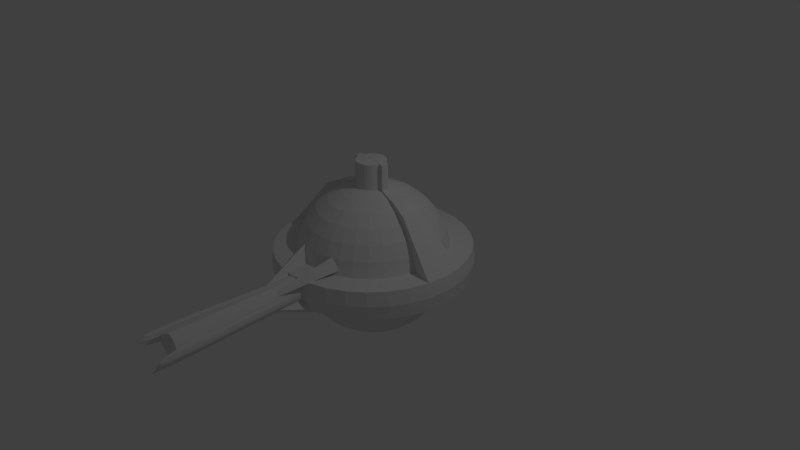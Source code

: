 # Source: ZakadualBasicCannon.blend  (saved by Blender 2.76.0; exported with 4.5.12 LTS)
import bpy
from mathutils import Matrix  # noqa: F401  (used for matrix-valued properties, if any)

bpy.ops.wm.read_factory_settings(use_empty=True)
scene = bpy.context.scene
scene.name = 'Scene'

# ---- collections
col_collection_1 = bpy.data.collections.new('Collection 1'); scene.collection.children.link(col_collection_1)

# ---- world
world_world = bpy.data.worlds.new('World'); scene.world = world_world
world_world.color = (0.05088, 0.05088, 0.05088)
world_world.use_sun_shadow = False
world_world.sun_shadow_jitter_overblur = 0.0
world_world.cycles.sampling_method = 'MANUAL'
world_world.cycles.sample_map_resolution = 256

# ---- cameras
cam_camera = bpy.data.cameras.new('Camera')
cam_camera.clip_end = 100.0
cam_camera.lens = 35.0
cam_camera.sensor_width = 32.0
cam_camera.sensor_height = 18.0
cam_camera.ortho_scale = 7.314
cam_camera.dof.focus_distance = 0.0
cam_camera.dof.aperture_fstop = 128.0

# ---- lights
light_lamp = bpy.data.lights.new('Lamp', 'POINT')
light_lamp.transmission_factor = 0.0
light_lamp.cutoff_distance = 30.0
light_lamp.energy = 100.0
light_lamp.shadow_buffer_clip_start = 1.001
light_lamp.shadow_soft_size = 0.1
light_lamp.shadow_maximum_resolution = 0.006
light_lamp.use_absolute_resolution = True
light_lamp.cycles.use_multiple_importance_sampling = False

# ---- meshes
me_sphere = bpy.data.meshes.new('Sphere')
me_sphere.from_pydata([(-0.1951, 0.0, 0.9808), (-0.3827, 0.0, 0.9239), (-0.5556, 0.0, 0.8315), (-0.7071, 0.0, 0.7071), (-0.8315, 0.0, 0.5556), (-0.9239, 0.0, 0.3827), (-0.9808, 0.0, 0.1951), (-0.9808, 0.0, -0.1951), (-0.9239, 0.0, -0.3827), (-0.8315, 0.0, -0.5556), (-0.7071, 0.0, -0.7071), (-0.5556, 0.0, -0.8315), (-0.3827, 0.0, -0.9239), (-0.1951, 0.0, -0.9808), (-0.1913, 0.03806, 0.9808), (-0.3753, 0.07466, 0.9239), (-0.5449, 0.1084, 0.8315), (-0.6935, 0.1379, 0.7071), (-0.8155, 0.1622, 0.5556), (-0.9061, 0.1802, 0.3827), (-0.9619, 0.1913, 0.1951), (-0.9619, 0.1913, -0.1951), (-0.9061, 0.1802, -0.3827), (-0.8155, 0.1622, -0.5556), (-0.6935, 0.1379, -0.7071), (-0.5449, 0.1084, -0.8315), (-0.3753, 0.07466, -0.9239), (-0.1913, 0.03806, -0.9808), (-0.1802, 0.07466, 0.9808), (-0.3536, 0.1464, 0.9239), (-0.5133, 0.2126, 0.8315), (-0.6533, 0.2706, 0.7071), (-0.7682, 0.3182, 0.5556), (-0.8536, 0.3536, 0.3827), (-0.9061, 0.3753, 0.1951), (-0.9061, 0.3753, -0.1951), (-0.8536, 0.3536, -0.3827), (-0.7682, 0.3182, -0.5556), (-0.6533, 0.2706, -0.7071), (-0.5133, 0.2126, -0.8315), (-0.3536, 0.1464, -0.9239), (-0.1802, 0.07466, -0.9808), (-0.1622, 0.1084, 0.9808), (-0.3182, 0.2126, 0.9239), (-0.4619, 0.3087, 0.8315), (-0.5879, 0.3928, 0.7071), (-0.6913, 0.4619, 0.5556), (-0.7682, 0.5133, 0.3827), (-0.8155, 0.5449, 0.1951), (-0.8155, 0.5449, -0.1951), (-0.7682, 0.5133, -0.3827), (-0.6913, 0.4619, -0.5556), (-0.5879, 0.3928, -0.7071), (-0.4619, 0.3087, -0.8315), (-0.3182, 0.2126, -0.9239), (-0.1622, 0.1084, -0.9808), (-0.1379, 0.1379, 0.9808), (-0.2706, 0.2706, 0.9239), (-0.3928, 0.3928, 0.8315), (-0.5, 0.5, 0.7071), (-0.5879, 0.5879, 0.5556), (-0.6533, 0.6533, 0.3827), (-0.6935, 0.6935, 0.1951), (-0.6935, 0.6935, -0.1951), (-0.6533, 0.6533, -0.3827), (-0.5879, 0.5879, -0.5556), (-0.5, 0.5, -0.7071), (-0.3928, 0.3928, -0.8315), (-0.2706, 0.2706, -0.9239), (-0.1379, 0.1379, -0.9808), (-0.1084, 0.1622, 0.9808), (-0.2126, 0.3182, 0.9239), (-0.3087, 0.4619, 0.8315), (-0.3928, 0.5879, 0.7071), (-0.4619, 0.6913, 0.5556), (-0.5133, 0.7682, 0.3827), (-0.5449, 0.8155, 0.1951), (-0.5449, 0.8155, -0.1951), (-0.5133, 0.7682, -0.3827), (-0.4619, 0.6913, -0.5556), (-0.3928, 0.5879, -0.7071), (-0.3087, 0.4619, -0.8315), (-0.2126, 0.3182, -0.9239), (-0.1084, 0.1622, -0.9808), (-0.07466, 0.1802, 0.9808), (-0.1464, 0.3536, 0.9239), (-0.2126, 0.5133, 0.8315), (-0.2706, 0.6533, 0.7071), (-0.3182, 0.7682, 0.5556), (-0.3536, 0.8536, 0.3827), (-0.3753, 0.9061, 0.1951), (-0.3753, 0.9061, -0.1951), (-0.3536, 0.8536, -0.3827), (-0.3182, 0.7682, -0.5556), (-0.2706, 0.6533, -0.7071), (-0.2126, 0.5133, -0.8315), (-0.1464, 0.3536, -0.9239), (-0.07466, 0.1802, -0.9808), (-0.03806, 0.1913, 0.9808), (-0.07466, 0.3753, 0.9239), (-0.1084, 0.5449, 0.8315), (-0.1379, 0.6935, 0.7071), (-0.1622, 0.8155, 0.5556), (-0.1802, 0.9061, 0.3827), (-0.1913, 0.9619, 0.1951), (-0.1913, 0.9619, -0.1951), (-0.1802, 0.9061, -0.3827), (-0.1622, 0.8155, -0.5556), (-0.1379, 0.6935, -0.7071), (-0.1084, 0.5449, -0.8315), (-0.07466, 0.3753, -0.9239), (-0.03806, 0.1913, -0.9808), (3.266e-07, 0.1951, 0.9808), (3.192e-07, 0.3827, 0.9239), (3.117e-07, 0.5556, 0.8315), (3.192e-07, 0.7071, 0.7071), (3.341e-07, 0.8315, 0.5556), (2.745e-07, 0.9239, 0.3827), (3.937e-07, 0.9808, 0.1951), (3.937e-07, 0.9808, -0.1951), (2.298e-07, 0.9239, -0.3827), (3.341e-07, 0.8315, -0.5556), (3.192e-07, 0.7071, -0.7071), (3.415e-07, 0.5556, -0.8315), (3.043e-07, 0.3827, -0.9239), (3.08e-07, 0.1951, -0.9808), (0.03806, 0.1913, 0.9808), (0.07466, 0.3753, 0.9239), (0.1084, 0.5449, 0.8315), (0.138, 0.6935, 0.7071), (0.1622, 0.8155, 0.5556), (0.1802, 0.9061, 0.3827), (0.1913, 0.9619, 0.1951), (0.1913, 0.9619, -0.1951), (0.1802, 0.9061, -0.3827), (0.1622, 0.8155, -0.5556), (0.138, 0.6935, -0.7071), (0.1084, 0.5449, -0.8315), (0.07466, 0.3753, -0.9239), (0.03806, 0.1913, -0.9808), (0.07466, 0.1802, 0.9808), (0.1464, 0.3536, 0.9239), (0.2126, 0.5133, 0.8315), (0.2706, 0.6533, 0.7071), (0.3182, 0.7682, 0.5556), (0.3536, 0.8536, 0.3827), (0.3753, 0.9061, 0.1951), (0.3753, 0.9061, -0.1951), (0.3536, 0.8536, -0.3827), (0.3182, 0.7682, -0.5556), (0.2706, 0.6533, -0.7071), (0.2126, 0.5133, -0.8315), (0.1464, 0.3536, -0.9239), (0.07466, 0.1802, -0.9808), (0.1084, 0.1622, 0.9808), (0.2126, 0.3182, 0.9239), (0.3087, 0.4619, 0.8315), (0.3928, 0.5879, 0.7071), (0.4619, 0.6913, 0.5556), (0.5133, 0.7682, 0.3827), (0.5449, 0.8155, 0.1951), (0.5449, 0.8155, -0.1951), (0.5133, 0.7682, -0.3827), (0.4619, 0.6913, -0.5556), (0.3928, 0.5879, -0.7071), (0.3087, 0.4619, -0.8315), (0.2126, 0.3182, -0.9239), (0.1084, 0.1622, -0.9808), (0.138, 0.1379, 0.9808), (0.2706, 0.2706, 0.9239), (0.3928, 0.3928, 0.8315), (0.5, 0.5, 0.7071), (0.5879, 0.5879, 0.5556), (0.6533, 0.6533, 0.3827), (0.6935, 0.6935, 0.1951), (0.6935, 0.6935, -0.1951), (0.6533, 0.6533, -0.3827), (0.5879, 0.5879, -0.5556), (0.5, 0.5, -0.7071), (0.3928, 0.3928, -0.8315), (0.2706, 0.2706, -0.9239), (0.138, 0.1379, -0.9808), (0.1622, 0.1084, 0.9808), (0.3182, 0.2126, 0.9239), (0.4619, 0.3087, 0.8315), (0.5879, 0.3928, 0.7071), (0.6913, 0.4619, 0.5556), (0.7682, 0.5133, 0.3827), (0.8155, 0.5449, 0.1951), (0.8155, 0.5449, -0.1951), (0.7682, 0.5133, -0.3827), (0.6913, 0.4619, -0.5556), (0.5879, 0.3928, -0.7071), (0.4619, 0.3087, -0.8315), (0.3182, 0.2126, -0.9239), (0.1622, 0.1084, -0.9808), (0.1802, 0.07466, 0.9808), (0.3536, 0.1464, 0.9239), (0.5133, 0.2126, 0.8315), (0.6533, 0.2706, 0.7071), (0.7682, 0.3182, 0.5556), (0.8536, 0.3536, 0.3827), (0.9061, 0.3753, 0.1951), (0.9061, 0.3753, -0.1951), (0.8536, 0.3536, -0.3827), (0.7682, 0.3182, -0.5556), (0.6533, 0.2706, -0.7071), (0.5133, 0.2126, -0.8315), (0.3536, 0.1464, -0.9239), (0.1802, 0.07466, -0.9808), (0.1913, 0.03806, 0.9808), (0.3753, 0.07466, 0.9239), (0.5449, 0.1084, 0.8315), (0.6935, 0.1379, 0.7071), (0.8155, 0.1622, 0.5556), (0.9061, 0.1802, 0.3827), (0.9619, 0.1913, 0.1951), (0.9619, 0.1913, -0.1951), (0.9061, 0.1802, -0.3827), (0.8155, 0.1622, -0.5556), (0.6935, 0.1379, -0.7071), (0.5449, 0.1084, -0.8315), (0.3753, 0.07466, -0.9239), (0.1913, 0.03806, -0.9808), (0.1951, -7.212e-09, 0.9808), (0.3827, 4.122e-08, 0.9239), (0.5556, 2.632e-08, 0.8315), (0.7071, -2.584e-08, 0.7071), (0.8315, -8.544e-08, 0.5556), (0.9239, 6.357e-08, 0.3827), (0.9808, -8.544e-08, 0.1951), (0.9808, -8.544e-08, -0.1951), (0.9239, 6.357e-08, -0.3827), (0.8315, -8.544e-08, -0.5556), (0.7071, -2.584e-08, -0.7071), (0.5556, -1.094e-08, -0.8315), (0.3827, 3.964e-09, -0.9239), (0.1951, 3.964e-09, -0.9808), (0.1913, -0.03806, 0.9808), (0.3753, -0.07466, 0.9239), (0.5449, -0.1084, 0.8315), (0.6935, -0.1379, 0.7071), (0.8155, -0.1622, 0.5556), (0.9061, -0.1802, 0.3827), (0.9619, -0.1913, 0.1951), (0.9619, -0.1913, -0.1951), (0.9061, -0.1802, -0.3827), (0.8155, -0.1622, -0.5556), (0.6935, -0.1379, -0.7071), (0.5449, -0.1084, -0.8315), (0.3753, -0.07466, -0.9239), (0.1913, -0.03806, -0.9808), (0.1802, -0.07466, 0.9808), (0.3536, -0.1464, 0.9239), (0.5133, -0.2126, 0.8315), (0.6533, -0.2706, 0.7071), (0.7682, -0.3182, 0.5556), (0.8536, -0.3536, 0.3827), (0.9061, -0.3753, 0.1951), (0.9061, -0.3753, -0.1951), (0.8536, -0.3536, -0.3827), (0.7682, -0.3182, -0.5556), (0.6533, -0.2706, -0.7071), (0.5133, -0.2126, -0.8315), (0.3536, -0.1464, -0.9239), (0.1802, -0.07466, -0.9808), (0.1622, -0.1084, 0.9808), (0.3182, -0.2126, 0.9239), (0.4619, -0.3087, 0.8315), (0.5879, -0.3928, 0.7071), (0.6913, -0.4619, 0.5556), (0.7682, -0.5133, 0.3827), (0.8155, -0.5449, 0.1951), (0.8155, -0.5449, -0.1951), (0.7682, -0.5133, -0.3827), (0.6913, -0.4619, -0.5556), (0.5879, -0.3928, -0.7071), (0.4619, -0.3087, -0.8315), (0.3182, -0.2126, -0.9239), (0.1622, -0.1084, -0.9808), (0.138, -0.1379, 0.9808), (0.2706, -0.2706, 0.9239), (0.3928, -0.3928, 0.8315), (0.5, -0.5, 0.7071), (0.5879, -0.5879, 0.5556), (0.6533, -0.6533, 0.3827), (0.6935, -0.6935, 0.1951), (0.6935, -0.6935, -0.1951), (0.6533, -0.6533, -0.3827), (0.5879, -0.5879, -0.5556), (0.5, -0.5, -0.7071), (0.3928, -0.3928, -0.8315), (0.2706, -0.2706, -0.9239), (0.1379, -0.1379, -0.9808), (0.1084, -0.1622, 0.9808), (0.2126, -0.3182, 0.9239), (0.3087, -0.4619, 0.8315), (0.3928, -0.5879, 0.7071), (0.4619, -0.6913, 0.5556), (0.5133, -0.7682, 0.3827), (0.5449, -0.8155, 0.1951), (0.5449, -0.8155, -0.1951), (0.5133, -0.7682, -0.3827), (0.4619, -0.6913, -0.5556), (0.3928, -0.5879, -0.7071), (0.3087, -0.4619, -0.8315), (0.2126, -0.3182, -0.9239), (0.1084, -0.1622, -0.9808), (3.258e-07, 0.0, -1.0), (0.07466, -0.1802, 0.9808), (0.1464, -0.3536, 0.9239), (0.2126, -0.5133, 0.8315), (0.2706, -0.6533, 0.7071), (0.3182, -0.7682, 0.5556), (0.3536, -0.8536, 0.3827), (0.3753, -0.9061, 0.1951), (0.3753, -0.9061, -0.1951), (0.3536, -0.8536, -0.3827), (0.3182, -0.7682, -0.5556), (0.2706, -0.6533, -0.7071), (0.2126, -0.5133, -0.8315), (0.1464, -0.3536, -0.9239), (0.07466, -0.1802, -0.9808), (0.03806, -0.1913, 0.9808), (0.07466, -0.3753, 0.9239), (0.1084, -0.5449, 0.8315), (0.1379, -0.6935, 0.7071), (0.1622, -0.8155, 0.5556), (0.1802, -0.9061, 0.3827), (0.1913, -0.9619, 0.1951), (0.1913, -0.9619, -0.1951), (0.1802, -0.9061, -0.3827), (0.1622, -0.8155, -0.5556), (0.1379, -0.6935, -0.7071), (0.1084, -0.5449, -0.8315), (0.07466, -0.3753, -0.9239), (0.03806, -0.1913, -0.9808), (3.117e-07, -0.1951, 0.9808), (2.819e-07, -0.3827, 0.9239), (2.819e-07, -0.5556, 0.8315), (1.851e-07, -0.7071, 0.7071), (1.404e-07, -0.8315, 0.5556), (3.192e-07, -0.9239, 0.3827), (9.567e-08, -0.9808, 0.1951), (9.567e-08, -0.9808, -0.1951), (3.192e-07, -0.9239, -0.3827), (1.404e-07, -0.8315, -0.5556), (1.851e-07, -0.7071, -0.7071), (2.596e-07, -0.5556, -0.8315), (2.521e-07, -0.3827, -0.9239), (3.155e-07, -0.1951, -0.9808), (-0.03806, -0.1913, 0.9808), (-0.07466, -0.3753, 0.9239), (-0.1084, -0.5449, 0.8315), (-0.1379, -0.6935, 0.7071), (-0.1622, -0.8155, 0.5556), (-0.1802, -0.9061, 0.3827), (-0.1913, -0.9619, 0.1951), (-0.1913, -0.9619, -0.1951), (-0.1802, -0.9061, -0.3827), (-0.1622, -0.8155, -0.5556), (-0.1379, -0.6935, -0.7071), (-0.1084, -0.5449, -0.8315), (-0.07466, -0.3753, -0.9239), (-0.03806, -0.1913, -0.9808), (-0.07466, -0.1802, 0.9808), (-0.1464, -0.3536, 0.9239), (-0.2126, -0.5133, 0.8315), (-0.2706, -0.6533, 0.7071), (-0.3182, -0.7682, 0.5556), (-0.3536, -0.8536, 0.3827), (-0.3753, -0.9061, 0.1951), (-0.3753, -0.9061, -0.1951), (-0.3536, -0.8536, -0.3827), (-0.3182, -0.7682, -0.5556), (-0.2706, -0.6533, -0.7071), (-0.2126, -0.5133, -0.8315), (-0.1464, -0.3536, -0.9239), (-0.07466, -0.1802, -0.9808), (-0.1084, -0.1622, 0.9808), (-0.2126, -0.3182, 0.9239), (-0.3087, -0.4619, 0.8315), (-0.3928, -0.5879, 0.7071), (-0.4619, -0.6913, 0.5556), (-0.5133, -0.7682, 0.3827), (-0.5449, -0.8155, 0.1951), (-0.5449, -0.8155, -0.1951), (-0.5133, -0.7682, -0.3827), (-0.4619, -0.6913, -0.5556), (-0.3928, -0.5879, -0.7071), (-0.3087, -0.4619, -0.8315), (-0.2126, -0.3182, -0.9239), (-0.1084, -0.1622, -0.9808), (-0.1379, -0.1379, 0.9808), (-0.2706, -0.2706, 0.9239), (-0.3928, -0.3928, 0.8315), (-0.5, -0.5, 0.7071), (-0.5879, -0.5879, 0.5556), (-0.6533, -0.6533, 0.3827), (-0.6935, -0.6935, 0.1951), (-0.6935, -0.6935, -0.1951), (-0.6533, -0.6533, -0.3827), (-0.5879, -0.5879, -0.5556), (-0.5, -0.5, -0.7071), (-0.3928, -0.3928, -0.8315), (-0.2706, -0.2706, -0.9239), (-0.1379, -0.1379, -0.9808), (-0.1622, -0.1084, 0.9808), (-0.3182, -0.2126, 0.9239), (-0.4619, -0.3087, 0.8315), (-0.5879, -0.3928, 0.7071), (-0.6913, -0.4619, 0.5556), (-0.7682, -0.5133, 0.3827), (-0.8155, -0.5449, 0.1951), (-0.8155, -0.5449, -0.1951), (-0.7682, -0.5133, -0.3827), (-0.6913, -0.4619, -0.5556), (-0.5879, -0.3928, -0.7071), (-0.4619, -0.3087, -0.8315), (-0.3182, -0.2126, -0.9239), (-0.1622, -0.1084, -0.9808), (2.48e-08, -1.247e-07, 1.0), (-0.1802, -0.07466, 0.9808), (-0.3536, -0.1464, 0.9239), (-0.5133, -0.2126, 0.8315), (-0.6533, -0.2706, 0.7071), (-0.7682, -0.3182, 0.5556), (-0.8536, -0.3536, 0.3827), (-0.9061, -0.3753, 0.1951), (-0.9061, -0.3753, -0.1951), (-0.8536, -0.3536, -0.3827), (-0.7682, -0.3182, -0.5556), (-0.6533, -0.2706, -0.7071), (-0.5133, -0.2126, -0.8315), (-0.3536, -0.1464, -0.9239), (-0.1802, -0.07466, -0.9808), (-0.1913, -0.03806, 0.9808), (-0.3753, -0.07466, 0.9239), (-0.5449, -0.1084, 0.8315), (-0.6935, -0.1379, 0.7071), (-0.8155, -0.1622, 0.5556), (-0.9061, -0.1802, 0.3827), (-0.9619, -0.1913, 0.1951), (-0.9619, -0.1913, -0.1951), (-0.9061, -0.1802, -0.3827), (-0.8155, -0.1622, -0.5556), (-0.6935, -0.1379, -0.7071), (-0.5449, -0.1084, -0.8315), (-0.3753, -0.07466, -0.9239), (-0.1913, -0.03806, -0.9808), (-1.274, -2.599e-08, 0.1864), (-1.299, -2.599e-08, 8.268e-08), (-1.274, -2.599e-08, -0.1864), (-1.25, 0.2486, 0.1864), (-1.274, 0.2534, 8.268e-08), (-1.25, 0.2486, -0.1864), (-1.177, 0.4876, 0.1864), (-1.2, 0.4971, 8.268e-08), (-1.177, 0.4876, -0.1864), (-1.059, 0.7078, 0.1864), (-1.08, 0.7217, 8.268e-08), (-1.059, 0.7078, -0.1864), (-0.9009, 0.9009, 0.1864), (-0.9185, 0.9185, 8.268e-08), (-0.9009, 0.9009, -0.1864), (-0.7078, 1.059, 0.1864), (-0.7217, 1.08, 8.268e-08), (-0.7078, 1.059, -0.1864), (-0.4876, 1.177, 0.1864), (-0.4971, 1.2, 8.268e-08), (-0.4876, 1.177, -0.1864), (-0.2486, 1.25, 0.1864), (-0.2534, 1.274, 8.268e-08), (-0.2486, 1.25, -0.1864), (3.784e-07, 1.274, 0.1864), (3.59e-07, 1.299, 8.268e-08), (3.784e-07, 1.274, -0.1864), (0.2486, 1.25, 0.1864), (0.2534, 1.274, 8.268e-08), (0.2486, 1.25, -0.1864), (0.4876, 1.177, 0.1864), (0.4971, 1.2, 8.268e-08), (0.4876, 1.177, -0.1864), (0.7078, 1.059, 0.1864), (0.7217, 1.08, 8.268e-08), (0.7078, 1.059, -0.1864), (0.9009, 0.9009, 0.1864), (0.9185, 0.9185, 8.268e-08), (0.9009, 0.9009, -0.1864), (1.059, 0.7078, 0.1864), (1.08, 0.7217, 8.268e-08), (1.059, 0.7078, -0.1864), (1.177, 0.4876, 0.1864), (1.2, 0.4971, 8.268e-08), (1.177, 0.4876, -0.1864), (1.25, 0.2486, 0.1864), (1.274, 0.2534, 8.268e-08), (1.25, 0.2486, -0.1864), (1.274, -1.37e-07, 0.1864), (1.299, -1.563e-07, 8.268e-08), (1.274, -1.37e-07, -0.1864), (1.25, -0.2486, 0.1864), (1.274, -0.2534, 8.268e-08), (1.25, -0.2486, -0.1864), (1.177, -0.4876, 0.1864), (1.2, -0.4971, 8.268e-08), (1.177, -0.4876, -0.1864), (1.059, -0.7078, 0.1864), (1.08, -0.7217, 8.268e-08), (1.059, -0.7078, -0.1864), (0.9009, -0.9009, 0.1864), (0.9185, -0.9185, 8.268e-08), (0.9009, -0.9009, -0.1864), (0.7078, -1.059, 0.1864), (0.7217, -1.08, 8.268e-08), (0.7078, -1.059, -0.1864), (0.4876, -1.177, 0.1864), (0.4971, -1.2, 8.268e-08), (0.4876, -1.177, -0.1864), (0.2486, -1.25, 0.1864), (0.2534, -1.274, 8.268e-08), (0.2486, -1.25, -0.1864), (-8.751e-09, -1.274, 0.1864), (4.932e-08, -1.299, 8.268e-08), (-8.751e-09, -1.274, -0.1864), (-0.2486, -1.25, 0.1864), (-0.2534, -1.274, 8.268e-08), (-0.2486, -1.25, -0.1864), (-0.4876, -1.177, 0.1864), (-0.4971, -1.2, 8.268e-08), (-0.4876, -1.177, -0.1864), (-0.7078, -1.059, 0.1864), (-0.7217, -1.08, 8.268e-08), (-0.7078, -1.059, -0.1864), (-0.9009, -0.9009, 0.1864), (-0.9185, -0.9185, 8.268e-08), (-0.9009, -0.9009, -0.1864), (-1.059, -0.7078, 0.1864), (-1.08, -0.7217, 8.268e-08), (-1.059, -0.7078, -0.1864), (-1.177, -0.4876, 0.1864), (-1.2, -0.4971, 8.268e-08), (-1.177, -0.4876, -0.1864), (-1.25, -0.2486, 0.1864), (-1.274, -0.2534, 8.268e-08), (-1.25, -0.2486, -0.1864), (7.378e-08, -1.261, -0.1632), (0.03308, -1.6, -0.1613), (0.03308, -1.261, -0.16), (0.06489, -1.6, -0.1517), (0.06489, -1.261, -0.1503), (0.0942, -1.6, -0.136), (0.0942, -1.261, -0.1346), (0.1199, -1.6, -0.1149), (0.1199, -1.261, -0.1136), (0.141, -1.601, -0.08923), (0.141, -1.261, -0.08787), (0.1566, -1.601, -0.05991), (0.1566, -1.262, -0.05856), (0.1663, -1.601, -0.02811), (0.1663, -1.262, -0.02675), (0.1696, -1.262, 0.006329), (0.1663, -1.601, 0.03805), (0.1663, -1.262, 0.03941), (0.1566, -1.601, 0.06986), (0.1566, -1.262, 0.07121), (0.141, -1.601, 0.09917), (0.141, -1.262, 0.1005), (0.1199, -1.601, 0.1249), (0.1199, -1.262, 0.1262), (0.0942, -1.602, 0.1459), (0.0942, -1.262, 0.1473), (0.06489, -1.602, 0.1616), (0.06489, -1.262, 0.163), (0.03308, -1.602, 0.1713), (0.03308, -1.263, 0.1726), (1.853e-08, -1.263, 0.1759), (-0.03308, -1.602, 0.1713), (-0.03308, -1.263, 0.1726), (-0.06489, -1.602, 0.1616), (-0.06489, -1.262, 0.163), (-0.0942, -1.602, 0.1459), (-0.0942, -1.262, 0.1473), (-0.1199, -1.601, 0.1249), (-0.1199, -1.262, 0.1262), (-0.141, -1.601, 0.09917), (-0.141, -1.262, 0.1005), (-0.1566, -1.601, 0.06986), (-0.1566, -1.262, 0.07121), (-0.1663, -1.601, 0.03805), (-0.1663, -1.262, 0.03941), (-0.1696, -1.262, 0.006328), (-0.1663, -1.601, -0.02811), (-0.1663, -1.262, -0.02675), (-0.1566, -1.601, -0.05991), (-0.1566, -1.262, -0.05856), (-0.141, -1.601, -0.08923), (-0.141, -1.261, -0.08787), (-0.1199, -1.6, -0.1149), (-0.1199, -1.261, -0.1136), (-0.0942, -1.6, -0.136), (-0.0942, -1.261, -0.1346), (-0.06489, -1.6, -0.1517), (-0.06489, -1.261, -0.1503), (-0.03308, -1.6, -0.1613), (-0.03308, -1.261, -0.16), (7.523e-08, -2.964, -0.1675), (0.03308, -2.964, -0.1643), (0.06489, -2.964, -0.1546), (0.0942, -2.964, -0.1389), (0.1199, -2.964, -0.1179), (0.141, -2.964, -0.09216), (0.1566, -2.964, -0.06285), (0.1663, -2.964, -0.03104), (0.1696, -2.965, 0.00204), (0.1663, -2.965, 0.03512), (0.1566, -2.965, 0.06692), (0.141, -2.965, 0.09624), (0.1199, -2.965, 0.1219), (0.0942, -2.965, 0.143), (0.06489, -2.965, 0.1587), (0.03308, -2.965, 0.1683), (1.998e-08, -2.965, 0.1716), (-0.03308, -2.965, 0.1683), (-0.06489, -2.965, 0.1587), (-0.0942, -2.965, 0.143), (-0.1199, -2.965, 0.1219), (-0.141, -2.965, 0.09624), (-0.1566, -2.965, 0.06692), (-0.1663, -2.965, 0.03512), (-0.1696, -2.965, 0.002039), (-0.1663, -2.964, -0.03104), (-0.1566, -2.964, -0.06285), (-0.141, -2.964, -0.09216), (-0.1199, -2.964, -0.1179), (-0.0942, -2.964, -0.1389), (-0.06489, -2.964, -0.1546), (-0.03308, -2.964, -0.1643), (-0.5506, 0.1095, 0.8231), (-0.5614, 9.551e-09, 0.8231), (-0.7292, -5.322e-09, 0.8182), (-0.7152, 0.1423, 0.8182), (0.5614, -3.935e-08, 0.8231), (0.5506, 0.1095, 0.8231), (0.5506, -0.1095, 0.8231), (-0.5506, -0.1095, 0.8231), (-0.7152, -0.1423, 0.8182), (0.7292, -6.885e-08, 0.8182), (0.7152, -0.1423, 0.8182), (0.7152, 0.1423, 0.8182), (-0.3764, 0.07488, 0.9251), (-0.3838, 4.166e-09, 0.9251), (-0.4986, -6.002e-09, 0.9217), (-0.489, 0.09727, 0.9217), (0.3838, -2.927e-08, 0.9251), (0.3764, 0.07488, 0.9251), (0.3764, -0.07488, 0.9251), (-0.3764, -0.07488, 0.9251), (-0.489, -0.09727, 0.9217), (0.4986, -4.944e-08, 0.9217), (0.489, -0.09727, 0.9217), (0.489, 0.09727, 0.9217), (-0.192, 0.03819, 0.9815), (-0.1958, 3.953e-09, 0.9815), (-0.2543, -1.233e-09, 0.9797), (-0.2494, 0.04961, 0.9797), (0.1958, -1.31e-08, 0.9815), (0.192, 0.03819, 0.9815), (0.192, -0.03819, 0.9815), (-0.192, -0.03819, 0.9815), (-0.2494, -0.04961, 0.9797), (0.2543, -2.339e-08, 0.9797), (0.2494, -0.04961, 0.9797), (0.2494, 0.04961, 0.9797), (-0.0221, 0.004396, 0.9989), (-0.02253, 7.597e-09, 0.9989), (-0.02927, 7.001e-09, 0.9987), (-0.02871, 0.00571, 0.9987), (0.02253, 5.635e-09, 0.9989), (0.0221, 0.004396, 0.9989), (0.0221, -0.004396, 0.9989), (-0.0221, -0.004396, 0.9989), (-0.02871, -0.00571, 0.9987), (0.02927, 4.451e-09, 0.9987), (0.02871, -0.00571, 0.9987), (0.02871, 0.00571, 0.9987), (-0.0009395, 0.0001869, 1.0), (-0.0009579, 7.971e-09, 1.0), (-0.001244, 7.945e-09, 1.0), (-0.00122, 0.0002428, 1.0), (0.0009583, 7.887e-09, 1.0), (0.0009399, 0.0001869, 1.0), (0.0009399, -0.0001869, 1.0), (-0.0009395, -0.0001869, 1.0), (-0.00122, -0.0002428, 1.0), (0.001245, 7.837e-09, 1.0), (0.001221, -0.0002428, 1.0), (0.001221, 0.0002428, 1.0), (-0.1913, 0.03806, 1.314), (-0.1802, 0.07466, 1.314), (-0.1622, 0.1084, 1.314), (-0.1379, 0.1379, 1.314), (-0.1084, 0.1622, 1.314), (-0.07466, 0.1802, 1.314), (-0.03806, 0.1913, 1.314), (3.246e-07, 0.1951, 1.314), (0.03806, 0.1913, 1.314), (0.07466, 0.1802, 1.314), (0.1084, 0.1622, 1.314), (0.138, 0.1379, 1.314), (0.1622, 0.1084, 1.314), (0.1802, 0.07466, 1.314), (0.1913, 0.03806, 1.314), (0.1802, -0.07466, 1.314), (0.1913, -0.03806, 1.314), (0.1622, -0.1084, 1.314), (0.138, -0.1379, 1.314), (0.1084, -0.1622, 1.314), (0.07466, -0.1802, 1.314), (0.03806, -0.1913, 1.314), (3.097e-07, -0.1951, 1.314), (-0.03806, -0.1913, 1.314), (-0.07466, -0.1802, 1.314), (-0.1084, -0.1622, 1.314), (-0.1379, -0.1379, 1.314), (-0.1622, -0.1084, 1.314), (2.278e-08, -1.274e-07, 1.333), (-0.1802, -0.07466, 1.314), (-0.1913, -0.03806, 1.314), (-0.02871, 0.00571, 1.332), (-0.2494, 0.04961, 1.313), (-0.2543, -3.955e-09, 1.313), (-0.02927, 4.278e-09, 1.332), (0.2543, -2.611e-08, 1.313), (0.2494, 0.04961, 1.313), (0.2494, -0.04961, 1.313), (-0.2494, -0.04961, 1.313), (0.02927, 1.729e-09, 1.332), (0.02871, 0.00571, 1.332), (0.02871, -0.00571, 1.332), (-0.02871, -0.00571, 1.332), (7.378e-08, -2.905, -0.2386), (0.03308, -2.905, -0.2339), (0.03308, -2.83, -0.232), (7.378e-08, -2.83, -0.2367), (0.2464, -2.799, -0.02675), (0.2464, -2.88, -0.02811), (0.2513, -2.88, 0.00497), (0.2513, -2.799, 0.006329), (0.2464, -2.88, 0.03805), (0.2464, -2.799, 0.03941), (0.03308, -2.83, 0.2463), (0.03308, -2.905, 0.2443), (1.853e-08, -2.905, 0.249), (1.853e-08, -2.83, 0.251), (-0.03308, -2.905, 0.2443), (-0.03308, -2.83, 0.2463), (-0.2464, -2.799, 0.03941), (-0.2464, -2.88, 0.03805), (-0.2513, -2.88, 0.00497), (-0.2513, -2.799, 0.006328), (-0.2464, -2.88, -0.02811), (-0.2464, -2.799, -0.02675), (-0.03308, -2.83, -0.232), (-0.03308, -2.905, -0.2339), (7.523e-08, -3.207, -0.2428), (0.03308, -3.207, -0.2382), (0.2464, -3.206, -0.03104), (0.2513, -3.206, 0.00204), (0.2464, -3.206, 0.03512), (0.03308, -3.208, 0.2401), (1.998e-08, -3.208, 0.2448), (-0.03308, -3.208, 0.2401), (-0.2464, -3.206, 0.03512), (-0.2513, -3.206, 0.002039), (-0.2464, -3.206, -0.03104), (-0.03308, -3.207, -0.2382), (0.401, 0.1394, 0.2755), (0.401, -0.8252, 0.2717), (0.341, -0.8255, 0.3448), (0.341, 0.1391, 0.3486), (0.268, -0.8258, 0.4047), (0.268, 0.1389, 0.4086), (-0.401, 0.1415, -0.2604), (-0.401, -0.8231, -0.2642), (-0.341, -0.8228, -0.3373), (-0.341, 0.1418, -0.3335), (-0.268, -0.8225, -0.3973), (-0.268, 0.1421, -0.3934), (0.259, 0.07025, -0.3801), (0.259, -0.862, -0.3838), (0.3296, -0.8622, -0.3258), (0.3296, 0.07002, -0.3221), (0.3876, -0.8625, -0.2552), (0.3876, 0.06973, -0.2514), (-0.259, 0.06714, 0.3951), (-0.259, -0.8651, 0.3914), (-0.3296, -0.8649, 0.3334), (-0.3296, 0.06738, 0.3371), (-0.3876, -0.8646, 0.2627), (-0.3876, 0.06766, 0.2665)], [], [(8, 7, 21, 22), (2, 1, 15, 16), (9, 8, 22, 23), (3, 2, 16, 17), (10, 9, 23, 24), (4, 3, 17, 18), (11, 10, 24, 25), (5, 4, 18, 19), (12, 11, 25, 26), (6, 5, 19, 20), (13, 12, 26, 27), (105, 91, 470, 473), (244, 258, 504, 501), (1, 0, 14, 15), (343, 357, 525, 522), (15, 14, 28, 29), (22, 21, 35, 36), (16, 15, 29, 30), (23, 22, 36, 37), (17, 16, 30, 31), (24, 23, 37, 38), (18, 17, 31, 32), (25, 24, 38, 39), (19, 18, 32, 33), (26, 25, 39, 40), (20, 19, 33, 34), (27, 26, 40, 41), (330, 316, 518, 521), (39, 38, 52, 53), (33, 32, 46, 47), (40, 39, 53, 54), (34, 33, 47, 48), (41, 40, 54, 55), (174, 188, 489, 486), (244, 501, 648, 644), (29, 28, 42, 43), (36, 35, 49, 50), (30, 29, 43, 44), (37, 36, 50, 51), (31, 30, 44, 45), (38, 37, 51, 52), (32, 31, 45, 46), (43, 42, 56, 57), (50, 49, 63, 64), (44, 43, 57, 58), (51, 50, 64, 65), (45, 44, 58, 59), (52, 51, 65, 66), (46, 45, 59, 60), (53, 52, 66, 67), (47, 46, 60, 61), (54, 53, 67, 68), (48, 47, 61, 62), (55, 54, 68, 69), (48, 62, 462, 459), (203, 189, 491, 494), (61, 60, 74, 75), (68, 67, 81, 82), (62, 61, 75, 76), (69, 68, 82, 83), (7, 443, 545, 452), (372, 358, 527, 530), (57, 56, 70, 71), (64, 63, 77, 78), (58, 57, 71, 72), (65, 64, 78, 79), (59, 58, 72, 73), (66, 65, 79, 80), (60, 59, 73, 74), (67, 66, 80, 81), (78, 77, 91, 92), (72, 71, 85, 86), (79, 78, 92, 93), (73, 72, 86, 87), (80, 79, 93, 94), (74, 73, 87, 88), (81, 80, 94, 95), (75, 74, 88, 89), (82, 81, 95, 96), (76, 75, 89, 90), (83, 82, 96, 97), (245, 231, 500, 503), (77, 63, 464, 467), (71, 70, 84, 85), (96, 95, 109, 110), (90, 89, 103, 104), (97, 96, 110, 111), (90, 104, 471, 468), (315, 329, 519, 516), (85, 84, 98, 99), (92, 91, 105, 106), (86, 85, 99, 100), (93, 92, 106, 107), (87, 86, 100, 101), (94, 93, 107, 108), (88, 87, 101, 102), (95, 94, 108, 109), (89, 88, 102, 103), (107, 106, 120, 121), (101, 100, 114, 115), (108, 107, 121, 122), (102, 101, 115, 116), (109, 108, 122, 123), (103, 102, 116, 117), (110, 109, 123, 124), (104, 103, 117, 118), (111, 110, 124, 125), (301, 287, 512, 515), (344, 330, 521, 524), (99, 98, 112, 113), (106, 105, 119, 120), (100, 99, 113, 114), (125, 124, 138, 139), (188, 202, 492, 489), (20, 34, 456, 453), (113, 112, 126, 127), (120, 119, 133, 134), (114, 113, 127, 128), (121, 120, 134, 135), (115, 114, 128, 129), (122, 121, 135, 136), (116, 115, 129, 130), (123, 122, 136, 137), (117, 116, 130, 131), (124, 123, 137, 138), (118, 117, 131, 132), (129, 128, 142, 143), (136, 135, 149, 150), (130, 129, 143, 144), (137, 136, 150, 151), (131, 130, 144, 145), (138, 137, 151, 152), (132, 131, 145, 146), (139, 138, 152, 153), (498, 495, 649, 647), (175, 161, 485, 488), (127, 126, 140, 141), (134, 133, 147, 148), (128, 127, 141, 142), (135, 134, 148, 149), (413, 428, 540, 537), (62, 76, 465, 462), (141, 140, 154, 155), (148, 147, 161, 162), (142, 141, 155, 156), (149, 148, 162, 163), (143, 142, 156, 157), (150, 149, 163, 164), (144, 143, 157, 158), (151, 150, 164, 165), (145, 144, 158, 159), (152, 151, 165, 166), (146, 145, 159, 160), (153, 152, 166, 167), (164, 163, 177, 178), (158, 157, 171, 172), (165, 164, 178, 179), (159, 158, 172, 173), (166, 165, 179, 180), (160, 159, 173, 174), (167, 166, 180, 181), (91, 77, 467, 470), (49, 35, 458, 461), (155, 154, 168, 169), (162, 161, 175, 176), (156, 155, 169, 170), (163, 162, 176, 177), (157, 156, 170, 171), (443, 429, 542, 545), (169, 168, 182, 183), (176, 175, 189, 190), (170, 169, 183, 184), (177, 176, 190, 191), (171, 170, 184, 185), (178, 177, 191, 192), (172, 171, 185, 186), (179, 178, 192, 193), (173, 172, 186, 187), (180, 179, 193, 194), (174, 173, 187, 188), (181, 180, 194, 195), (329, 343, 522, 519), (186, 185, 199, 200), (193, 192, 206, 207), (187, 186, 200, 201), (194, 193, 207, 208), (188, 187, 201, 202), (195, 194, 208, 209), (286, 300, 513, 510), (217, 203, 494, 497), (183, 182, 196, 197), (190, 189, 203, 204), (184, 183, 197, 198), (191, 190, 204, 205), (185, 184, 198, 199), (192, 191, 205, 206), (316, 301, 515, 518), (197, 196, 210, 211), (204, 203, 217, 218), (198, 197, 211, 212), (205, 204, 218, 219), (199, 198, 212, 213), (206, 205, 219, 220), (200, 199, 213, 214), (207, 206, 220, 221), (201, 200, 214, 215), (208, 207, 221, 222), (202, 201, 215, 216), (209, 208, 222, 223), (273, 259, 506, 509), (221, 220, 234, 235), (215, 214, 228, 229), (222, 221, 235, 236), (216, 215, 229, 230), (223, 222, 236, 237), (160, 174, 486, 483), (63, 49, 461, 464), (211, 210, 224, 225), (218, 217, 231, 232), (212, 211, 225, 226), (219, 218, 232, 233), (213, 212, 226, 227), (220, 219, 233, 234), (214, 213, 227, 228), (232, 231, 245, 246), (226, 225, 239, 240), (233, 232, 246, 247), (227, 226, 240, 241), (234, 233, 247, 248), (228, 227, 241, 242), (235, 234, 248, 249), (229, 228, 242, 243), (236, 235, 249, 250), (230, 229, 243, 244), (237, 236, 250, 251), (147, 133, 479, 482), (230, 244, 644, 642), (225, 224, 238, 239), (250, 249, 263, 264), (244, 243, 257, 258), (251, 250, 264, 265), (34, 48, 459, 456), (300, 315, 516, 513), (239, 238, 252, 253), (246, 245, 259, 260), (240, 239, 253, 254), (247, 246, 260, 261), (241, 240, 254, 255), (248, 247, 261, 262), (242, 241, 255, 256), (249, 248, 262, 263), (243, 242, 256, 257), (254, 253, 267, 268), (261, 260, 274, 275), (255, 254, 268, 269), (262, 261, 275, 276), (256, 255, 269, 270), (263, 262, 276, 277), (257, 256, 270, 271), (264, 263, 277, 278), (258, 257, 271, 272), (265, 264, 278, 279), (385, 399, 534, 531), (189, 175, 488, 491), (253, 252, 266, 267), (260, 259, 273, 274), (272, 271, 285, 286), (279, 278, 292, 293), (428, 442, 543, 540), (414, 400, 536, 539), (267, 266, 280, 281), (274, 273, 287, 288), (268, 267, 281, 282), (275, 274, 288, 289), (269, 268, 282, 283), (276, 275, 289, 290), (270, 269, 283, 284), (277, 276, 290, 291), (271, 270, 284, 285), (278, 277, 291, 292), (289, 288, 302, 303), (283, 282, 296, 297), (290, 289, 303, 304), (284, 283, 297, 298), (291, 290, 304, 305), (285, 284, 298, 299), (292, 291, 305, 306), (286, 285, 299, 300), (293, 292, 306, 307), (258, 272, 507, 504), (132, 146, 480, 477), (281, 280, 294, 295), (288, 287, 301, 302), (282, 281, 295, 296), (307, 306, 321, 322), (287, 273, 509, 512), (119, 105, 473, 476), (295, 294, 309, 310), (302, 301, 316, 317), (296, 295, 310, 311), (303, 302, 317, 318), (297, 296, 311, 312), (304, 303, 318, 319), (298, 297, 312, 313), (305, 304, 319, 320), (299, 298, 313, 314), (306, 305, 320, 321), (300, 299, 314, 315), (312, 311, 325, 326), (319, 318, 332, 333), (313, 312, 326, 327), (320, 319, 333, 334), (314, 313, 327, 328), (321, 320, 334, 335), (315, 314, 328, 329), (322, 321, 335, 336), (357, 371, 528, 525), (161, 147, 482, 485), (310, 309, 323, 324), (317, 316, 330, 331), (311, 310, 324, 325), (318, 317, 331, 332), (429, 414, 539, 542), (399, 413, 537, 534), (324, 323, 337, 338), (331, 330, 344, 345), (325, 324, 338, 339), (332, 331, 345, 346), (326, 325, 339, 340), (333, 332, 346, 347), (327, 326, 340, 341), (334, 333, 347, 348), (328, 327, 341, 342), (335, 334, 348, 349), (329, 328, 342, 343), (336, 335, 349, 350), (347, 346, 360, 361), (341, 340, 354, 355), (348, 347, 361, 362), (342, 341, 355, 356), (349, 348, 362, 363), (343, 342, 356, 357), (350, 349, 363, 364), (386, 372, 530, 533), (450, 543, 646, 640), (338, 337, 351, 352), (345, 344, 358, 359), (339, 338, 352, 353), (346, 345, 359, 360), (340, 339, 353, 354), (35, 21, 455, 458), (352, 351, 365, 366), (359, 358, 372, 373), (353, 352, 366, 367), (360, 359, 373, 374), (354, 353, 367, 368), (361, 360, 374, 375), (355, 354, 368, 369), (362, 361, 375, 376), (356, 355, 369, 370), (363, 362, 376, 377), (357, 356, 370, 371), (364, 363, 377, 378), (146, 160, 483, 480), (376, 375, 389, 390), (370, 369, 383, 384), (377, 376, 390, 391), (371, 370, 384, 385), (378, 377, 391, 392), (104, 118, 474, 471), (259, 245, 503, 506), (366, 365, 379, 380), (373, 372, 386, 387), (367, 366, 380, 381), (374, 373, 387, 388), (368, 367, 381, 382), (375, 374, 388, 389), (369, 368, 382, 383), (380, 379, 393, 394), (387, 386, 400, 401), (381, 380, 394, 395), (388, 387, 401, 402), (382, 381, 395, 396), (389, 388, 402, 403), (383, 382, 396, 397), (390, 389, 403, 404), (384, 383, 397, 398), (391, 390, 404, 405), (385, 384, 398, 399), (392, 391, 405, 406), (133, 119, 476, 479), (21, 7, 452, 455), (398, 397, 411, 412), (405, 404, 418, 419), (399, 398, 412, 413), (406, 405, 419, 420), (400, 386, 533, 536), (272, 286, 510, 507), (394, 393, 407, 408), (401, 400, 414, 415), (395, 394, 408, 409), (402, 401, 415, 416), (396, 395, 409, 410), (403, 402, 416, 417), (397, 396, 410, 411), (404, 403, 417, 418), (415, 414, 429, 430), (409, 408, 423, 424), (416, 415, 430, 431), (410, 409, 424, 425), (417, 416, 431, 432), (411, 410, 425, 426), (418, 417, 432, 433), (412, 411, 426, 427), (419, 418, 433, 434), (413, 412, 427, 428), (420, 419, 434, 435), (358, 344, 524, 527), (371, 385, 531, 528), (408, 407, 422, 423), (434, 433, 447, 448), (428, 427, 441, 442), (435, 434, 448, 449), (202, 216, 495, 492), (118, 132, 477, 474), (423, 422, 436, 437), (430, 429, 443, 444), (424, 423, 437, 438), (431, 430, 444, 445), (425, 424, 438, 439), (432, 431, 445, 446), (426, 425, 439, 440), (433, 432, 446, 447), (427, 426, 440, 441), (0, 421, 14), (308, 13, 27), (182, 168, 709, 710), (308, 27, 41), (422, 407, 725, 727), (308, 41, 55), (379, 365, 722, 723), (308, 55, 69), (676, 677, 729, 732), (308, 69, 83), (266, 252, 713, 715), (308, 83, 97), (670, 682, 740, 736), (308, 97, 111), (126, 112, 705, 706), (308, 111, 125), (309, 294, 717, 718), (308, 125, 139), (196, 182, 710, 711), (308, 139, 153), (154, 140, 707, 708), (308, 153, 167), (84, 70, 702, 703), (308, 167, 181), (351, 337, 720, 721), (308, 181, 195), (238, 421, 726, 714), (308, 195, 209), (421, 436, 728, 726), (308, 209, 223), (210, 421, 224), (308, 223, 237), (224, 421, 238), (308, 237, 251), (673, 685, 738, 734), (308, 251, 265), (393, 379, 723, 724), (308, 265, 279), (168, 154, 708, 709), (308, 279, 293), (210, 196, 711, 712), (308, 293, 307), (436, 422, 727, 728), (308, 307, 322), (323, 309, 718, 719), (308, 322, 336), (280, 266, 715, 716), (308, 336, 350), (42, 28, 699, 700), (308, 350, 364), (308, 364, 378), (112, 98, 704, 705), (365, 351, 721, 722), (308, 378, 392), (677, 665, 730, 729), (308, 392, 406), (421, 210, 712, 726), (308, 406, 420), (684, 672, 735, 739), (308, 420, 435), (664, 670, 736, 731), (308, 435, 449), (438, 437, 1, 2), (445, 444, 8, 9), (439, 438, 2, 3), (446, 445, 9, 10), (440, 439, 3, 4), (447, 446, 10, 11), (441, 440, 4, 5), (448, 447, 11, 12), (442, 441, 5, 6), (449, 448, 12, 13), (76, 90, 468, 465), (436, 421, 0), (308, 449, 13), (231, 217, 497, 500), (437, 436, 0, 1), (444, 443, 7, 8), (451, 450, 453, 454), (452, 451, 454, 455), (455, 454, 457, 458), (454, 453, 456, 457), (457, 456, 459, 460), (458, 457, 460, 461), (460, 459, 462, 463), (461, 460, 463, 464), (463, 462, 465, 466), (464, 463, 466, 467), (466, 465, 468, 469), (467, 466, 469, 470), (469, 468, 471, 472), (470, 469, 472, 473), (472, 471, 474, 475), (473, 472, 475, 476), (475, 474, 477, 478), (476, 475, 478, 479), (478, 477, 480, 481), (479, 478, 481, 482), (481, 480, 483, 484), (482, 481, 484, 485), (484, 483, 486, 487), (485, 484, 487, 488), (488, 487, 490, 491), (487, 486, 489, 490), (490, 489, 492, 493), (491, 490, 493, 494), (494, 493, 496, 497), (493, 492, 495, 496), (496, 495, 498, 499), (497, 496, 499, 500), (499, 498, 501, 502), (500, 499, 502, 503), (502, 501, 504, 505), (503, 502, 505, 506), (505, 504, 507, 508), (506, 505, 508, 509), (508, 507, 510, 511), (509, 508, 511, 512), (511, 510, 513, 514), (512, 511, 514, 515), (514, 513, 516, 517), (515, 514, 517, 518), (517, 516, 519, 520), (518, 517, 520, 521), (520, 519, 522, 523), (521, 520, 523, 524), (523, 522, 525, 526), (524, 523, 526, 527), (527, 526, 529, 530), (526, 525, 528, 529), (529, 528, 531, 532), (530, 529, 532, 533), (532, 531, 534, 535), (533, 532, 535, 536), (535, 534, 537, 538), (536, 535, 538, 539), (538, 537, 540, 541), (539, 538, 541, 542), (541, 540, 543, 544), (542, 541, 544, 545), (544, 543, 450, 451), (545, 544, 451, 452), (578, 577, 755, 756), (547, 548, 550, 549), (549, 550, 552, 551), (582, 584, 798, 795), (552, 554, 792, 789), (555, 556, 558, 557), (557, 558, 560, 559), (615, 614, 768, 769), (576, 578, 756, 754), (562, 563, 565, 564), (564, 565, 567, 566), (567, 569, 780, 777), (599, 601, 788, 786), (570, 571, 573, 572), (572, 573, 575, 574), (560, 561, 748, 745), (592, 631, 775, 761), (577, 578, 580, 579), (579, 580, 582, 581), (584, 586, 800, 798), (554, 556, 794, 792), (585, 586, 588, 587), (587, 588, 590, 589), (614, 613, 767, 768), (621, 574, 752, 770), (592, 593, 595, 594), (594, 595, 597, 596), (569, 571, 782, 780), (598, 596, 784, 785), (600, 601, 603, 602), (548, 546, 605, 603, 601, 599, 597, 595, 593, 591, 590, 588, 586, 584, 582, 580, 578, 576, 575, 573, 571, 569, 567, 565, 563, 561, 560, 558, 556, 554, 552, 550), (593, 592, 761, 762), (602, 603, 605, 604), (577, 623, 772, 755), (606, 607, 608, 609, 610, 611, 612, 613, 614, 615, 616, 617, 618, 619, 620, 621, 622, 623, 624, 625, 626, 627, 628, 629, 630, 631, 632, 633, 634, 635, 636, 637), (559, 560, 745, 746), (549, 551, 609, 608), (566, 568, 618, 617), (583, 585, 627, 626), (600, 602, 636, 635), (591, 593, 762, 760), (613, 559, 746, 767), (592, 594, 632, 631), (551, 553, 610, 609), (568, 570, 619, 618), (585, 587, 628, 627), (602, 604, 637, 636), (575, 576, 754, 751), (577, 579, 624, 623), (594, 596, 633, 632), (553, 555, 611, 610), (570, 572, 620, 619), (587, 589, 629, 628), (547, 607, 766, 742), (606, 637, 776, 765), (562, 564, 616, 615), (579, 581, 625, 624), (596, 598, 634, 633), (555, 557, 612, 611), (572, 574, 621, 620), (629, 589, 758, 773), (547, 549, 608, 607), (564, 566, 617, 616), (581, 583, 626, 625), (598, 600, 635, 634), (557, 559, 613, 612), (649, 643, 655, 661), (647, 649, 661, 659), (642, 644, 656, 654), (644, 648, 660, 656), (453, 450, 640, 641), (442, 6, 639, 645), (216, 230, 642, 643), (6, 20, 638, 639), (543, 442, 645, 646), (501, 498, 647, 648), (495, 216, 643, 649), (20, 453, 641, 638), (659, 661, 673, 671), (654, 656, 668, 666), (656, 660, 672, 668), (651, 650, 662, 663), (646, 645, 657, 658), (648, 647, 659, 660), (638, 641, 653, 650), (645, 639, 651, 657), (640, 646, 658, 652), (643, 642, 654, 655), (641, 640, 652, 653), (639, 638, 650, 651), (666, 668, 680, 678), (668, 672, 684, 680), (663, 662, 674, 675), (14, 421, 726, 698), (661, 655, 667, 673), (658, 657, 669, 670), (660, 659, 671, 672), (650, 653, 665, 662), (657, 651, 663, 669), (652, 658, 670, 664), (655, 654, 666, 667), (653, 652, 664, 665), (680, 684, 696, 692), (675, 674, 686, 687), (677, 676, 688, 689), (679, 678, 690, 691), (70, 56, 701, 702), (673, 667, 679, 685), (670, 669, 681, 682), (140, 126, 706, 707), (662, 665, 677, 674), (669, 663, 675, 681), (672, 671, 733, 735), (667, 666, 678, 679), (691, 690, 695, 697), (693, 687, 688, 694), (687, 686, 689, 688), (690, 692, 696, 695), (678, 680, 692, 690), (683, 685, 697, 695), (685, 679, 691, 697), (682, 681, 693, 694), (684, 683, 695, 696), (674, 677, 689, 686), (681, 675, 687, 693), (676, 682, 694, 688), (698, 726, 699), (699, 726, 700), (700, 726, 701), (701, 726, 702), (702, 726, 703), (703, 726, 704), (704, 726, 705), (705, 726, 706), (706, 726, 707), (707, 726, 708), (708, 726, 709), (709, 726, 710), (710, 726, 711), (711, 726, 712), (714, 726, 713), (713, 726, 715), (715, 726, 716), (716, 726, 717), (717, 726, 718), (718, 726, 719), (719, 726, 720), (720, 726, 721), (721, 726, 722), (722, 726, 723), (723, 726, 724), (724, 726, 725), (725, 726, 727), (727, 726, 728), (730, 731, 732, 729), (733, 734, 738, 737), (735, 733, 737, 739), (731, 736, 740, 732), (56, 42, 700, 701), (337, 323, 719, 720), (685, 683, 737, 738), (683, 684, 739, 737), (98, 84, 703, 704), (665, 664, 731, 730), (682, 676, 732, 740), (28, 14, 698, 699), (407, 393, 724, 725), (671, 673, 734, 733), (252, 238, 714, 713), (294, 280, 716, 717), (741, 744, 743, 742), (746, 745, 748, 747), (747, 748, 750, 749), (752, 751, 754, 753), (753, 754, 756, 755), (758, 757, 760, 759), (759, 760, 762, 761), (764, 763, 744, 741), (752, 753, 771, 770), (759, 761, 775, 774), (746, 747, 768, 767), (753, 755, 772, 771), (747, 749, 769, 768), (741, 742, 766, 765), (764, 741, 765, 776), (758, 759, 774, 773), (630, 629, 773, 774), (604, 605, 763, 764), (561, 563, 750, 748), (631, 630, 774, 775), (637, 604, 764, 776), (563, 562, 749, 750), (562, 615, 769, 749), (546, 548, 743, 744), (605, 546, 744, 763), (589, 590, 757, 758), (607, 606, 765, 766), (548, 547, 742, 743), (622, 621, 770, 771), (590, 591, 760, 757), (574, 575, 751, 752), (623, 622, 771, 772), (778, 777, 780, 779), (779, 780, 782, 781), (784, 783, 786, 785), (785, 786, 788, 787), (597, 599, 786, 783), (571, 570, 781, 782), (601, 600, 787, 788), (566, 567, 777, 778), (596, 597, 783, 784), (570, 568, 779, 781), (600, 598, 785, 787), (568, 566, 778, 779), (790, 789, 792, 791), (791, 792, 794, 793), (796, 795, 798, 797), (797, 798, 800, 799), (556, 555, 793, 794), (586, 585, 799, 800), (551, 552, 789, 790), (581, 582, 795, 796), (555, 553, 791, 793), (585, 583, 797, 799), (553, 551, 790, 791), (583, 581, 796, 797)])
me_sphere.use_remesh_preserve_volume = False
me_sphere.use_remesh_preserve_attributes = False
me_sphere.use_mirror_vertex_groups = False
me_sphere.update()

# ---- objects
ob_sphere = bpy.data.objects.new('Sphere', me_sphere)
ob_lamp = bpy.data.objects.new('Lamp', light_lamp)
ob_camera = bpy.data.objects.new('Camera', cam_camera)

# ---- transforms, parenting, visibility, modifiers, constraints
ob_sphere.location = (0.0, 0.0, 0.0)
ob_sphere.lineart.crease_threshold = 0.0
ob_lamp.location = (4.076, 1.005, 5.904)
ob_lamp.rotation_euler = (0.6503, 0.05522, 1.866)
ob_lamp.lock_rotations_4d = False
ob_lamp.empty_display_type = 'ARROWS'
ob_lamp.color = (0.0, 0.0, 0.0, 0.0)
ob_lamp.lineart.crease_threshold = 0.0
ob_camera.location = (7.481, -6.508, 5.344)
ob_camera.rotation_euler = (1.109, 0.01082, 0.8149)
ob_camera.lock_rotations_4d = False
ob_camera.empty_display_type = 'ARROWS'
ob_camera.color = (0.0, 0.0, 0.0, 0.0)
ob_camera.display_type = 'WIRE'
ob_camera.lineart.crease_threshold = 0.0

# ---- collection membership
col_collection_1.objects.link(ob_sphere)
col_collection_1.objects.link(ob_lamp)
col_collection_1.objects.link(ob_camera)

# ---- scene / render settings (as saved in the file)
scene.camera = ob_camera
scene.frame_start = 1; scene.frame_end = 250; scene.frame_set(1)
scene.render.engine = 'BLENDER_EEVEE_NEXT'
scene.render.resolution_percentage = 50
scene.render.dither_intensity = 0.0
scene.cycles.use_denoising = False
scene.cycles.samples = 10
scene.cycles.sampling_pattern = 'TABULATED_SOBOL'
scene.cycles.light_sampling_threshold = 0.0
scene.cycles.use_adaptive_sampling = False
scene.cycles.use_light_tree = False
scene.cycles.blur_glossy = 0.0
scene.cycles.pixel_filter_type = 'GAUSSIAN'
scene.cycles.sample_clamp_indirect = 0.0
scene.view_settings.view_transform = 'Standard'
bpy.context.view_layer.update()
